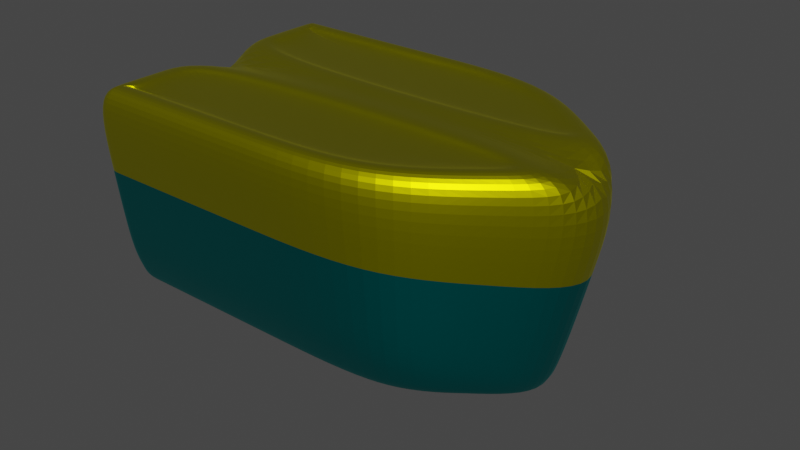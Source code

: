 # Source: robot.blend  (saved by Blender 2.93.21; exported with 4.5.12 LTS)
import bpy
from mathutils import Matrix  # noqa: F401  (used for matrix-valued properties, if any)

bpy.ops.wm.read_factory_settings(use_empty=True)
scene = bpy.context.scene
scene.name = 'Scene'

# ---- collections
col_collection = bpy.data.collections.new('Collection'); scene.collection.children.link(col_collection)

# ---- materials (node trees are filled in below, after node groups)
mat_yellow = bpy.data.materials.new('Yellow')
mat_yellow.alpha_threshold = 0.0
mat_yellow.use_transparent_shadow = False
mat_yellow.preview_render_type = 'CUBE'
mat_yellow.line_color = (0.0, 0.0, 0.0, 1.0)
mat_green = bpy.data.materials.new('Green')
mat_green.use_transparent_shadow = False
mat_green.preview_render_type = 'CUBE'

# ---- material node trees
mat_yellow.use_nodes = True; mat_yellow.node_tree.nodes.clear()
_N = mat_yellow.node_tree.nodes; _L = mat_yellow.node_tree.links
n0 = _N.new('ShaderNodeOutputMaterial'); n0.name = 'Material Output'; n0.location = (300, 300)
n1 = _N.new('ShaderNodeBsdfPrincipled'); n1.name = 'Principled BSDF'; n1.location = (10, 300)
n1.distribution = 'GGX'
n1.subsurface_method = 'BURLEY'
n1.inputs[0].default_value = (0.7682, 0.7157, 0.0009106, 1.0)
n1.inputs[1].default_value = 1.0
n1.inputs[2].default_value = 0.4
n1.inputs[3].default_value = 1.45
n1.inputs[27].default_value = (0.0, 0.0, 0.0, 1.0)
n1.inputs[28].default_value = 1.0
_L.new(n1.outputs[0], n0.inputs[0])
n0.is_active_output = True
mat_green.use_nodes = True; mat_green.node_tree.nodes.clear()
_N = mat_green.node_tree.nodes; _L = mat_green.node_tree.links
n0 = _N.new('ShaderNodeBsdfPrincipled'); n0.name = 'Principled BSDF'; n0.location = (10, 300)
n0.distribution = 'GGX'
n0.subsurface_method = 'BURLEY'
n0.inputs[0].default_value = (0.0, 0.2623, 0.2623, 1.0)
n0.inputs[1].default_value = 1.0
n0.inputs[3].default_value = 1.45
n0.inputs[27].default_value = (0.0, 0.0, 0.0, 1.0)
n0.inputs[28].default_value = 1.0
n1 = _N.new('ShaderNodeOutputMaterial'); n1.name = 'Material Output'; n1.location = (300, 300)
_L.new(n0.outputs[0], n1.inputs[0])
n1.is_active_output = True

# ---- world
world_world = bpy.data.worlds.new('World'); scene.world = world_world
world_world.use_nodes = True; world_world.node_tree.nodes.clear()
_N = world_world.node_tree.nodes; _L = world_world.node_tree.links
n0 = _N.new('ShaderNodeOutputWorld'); n0.name = 'World Output'; n0.location = (300, 300)
n1 = _N.new('ShaderNodeBackground'); n1.name = 'Background'; n1.location = (10, 300)
n1.inputs[0].default_value = (0.05088, 0.05088, 0.05088, 1.0)
_L.new(n1.outputs[0], n0.inputs[0])
n0.is_active_output = True
world_world.color = (0.05088, 0.05088, 0.05088)
world_world.use_sun_shadow = False
world_world.sun_shadow_jitter_overblur = 0.0

# ---- meshes
me_cube = bpy.data.meshes.new('Cube')
me_cube.from_pydata([(0.4711, 0.5109, -0.7051), (0.4711, -0.6058, -0.7051), (0.0, -1.205, 0.5756), (0.0, -0.9282, -0.7849), (0.0, 0.5109, 0.5756), (0.4711, 0.3571, -0.7051), (0.5578, 0.5109, -0.4123), (0.5578, -0.6058, -0.4123), (0.0, -0.9988, -0.6587), (0.5578, 0.3571, -0.4123), (0.5144, 0.5109, -0.5587), (0.5144, -0.6058, -0.5587), (0.2355, -0.767, -0.745), (0.4711, 0.434, -0.7051), (0.2355, 0.5109, -0.745), (0.0, -0.3078, -0.7849), (0.0, -0.9635, -0.7218), (0.4711, -0.1244, -0.7051), (0.5144, 0.3571, -0.5587), (0.2355, 0.3348, -0.745), (0.6043, 0.5109, 0.08165), (0.6043, -0.6058, 0.08165), (0.0, 0.5109, -0.04152), (0.0, -1.102, -0.04152), (0.6043, 0.3571, 0.08165), (0.5578, 0.434, -0.4123), (0.2789, -0.8023, -0.5355), (0.2789, 0.5109, -0.5355), (0.5578, -0.1244, -0.4123), (0.5144, -0.1244, -0.5587), (0.2572, 0.5109, -0.6403), (0.2572, -0.7847, -0.6403), (0.5144, 0.434, -0.5587), (0.2355, 0.4229, -0.745), (0.6043, 0.434, 0.08165), (0.3022, -0.8538, 0.02007), (0.3022, 0.5109, 0.02007), (0.6043, -0.1244, 0.08165), (0.2355, -0.2161, -0.745), (0.5191, -0.1244, 0.5756), (0.5191, -0.548, 0.5756), (0.3255, 0.3792, 0.5756), (0.5191, 0.3792, 0.5756), (0.2362, -0.8084, 0.5756), (0.5191, 0.434, 0.5756), (0.5191, 0.3571, 0.5756), (0.6509, -0.1244, 0.5756), (0.6509, -0.6058, 0.5756), (0.3255, 0.5109, 0.5756), (0.6509, 0.5109, 0.5756), (0.3255, -0.9053, 0.5756), (0.6509, 0.434, 0.5756), (0.1318, -0.9045, 0.5756), (0.6509, 0.3571, 0.5756), (0.1318, 0.3792, 0.5756), (0.1318, 0.3792, 0.5324), (0.1318, -0.9045, 0.5324), (0.5191, -0.1244, 0.5324), (0.5191, -0.548, 0.5324), (0.3255, 0.3792, 0.5324), (0.5191, 0.3792, 0.5324), (0.2362, -0.8084, 0.5324), (0.5191, 0.434, 0.5324), (0.5191, 0.3571, 0.5324)], [], [(38, 17, 1, 12), (37, 46, 47, 21), (36, 48, 49, 20), (35, 50, 2, 23), (34, 51, 53, 24), (33, 13, 5, 19), (32, 25, 9, 18), (31, 26, 8, 16), (30, 27, 6, 10), (29, 28, 7, 11), (17, 29, 11, 1), (5, 18, 29, 17), (18, 9, 28, 29), (14, 30, 10, 0), (12, 31, 16, 3), (1, 11, 31, 12), (11, 7, 26, 31), (13, 32, 18, 5), (0, 10, 32, 13), (10, 6, 25, 32), (14, 0, 13, 33), (25, 34, 24, 9), (6, 20, 34, 25), (20, 49, 51, 34), (26, 35, 23, 8), (7, 21, 35, 26), (21, 47, 50, 35), (27, 36, 20, 6), (22, 4, 48, 36), (28, 37, 21, 7), (9, 24, 37, 28), (24, 53, 46, 37), (15, 38, 12, 3), (19, 5, 17, 38), (41, 54, 55, 59), (39, 40, 47, 46), (41, 42, 49, 48), (43, 52, 2, 50), (44, 45, 53, 51), (45, 39, 46, 53), (54, 41, 48, 4), (40, 43, 50, 47), (42, 44, 51, 49), (52, 54, 4, 2), (56, 61, 58, 57, 63, 62, 60, 59, 55), (52, 43, 61, 56), (54, 52, 56, 55), (43, 40, 58, 61), (45, 44, 62, 63), (40, 39, 57, 58), (44, 42, 60, 62), (39, 45, 63, 57), (42, 41, 59, 60)])
me_cube.polygons.foreach_set('material_index', [1, 0, 0, 0, 0, 1, 1, 1, 1, 1, 1, 1, 1, 1, 1, 1, 1, 1, 1, 1, 1, 1, 1, 0, 1, 1, 0, 1, 0, 1, 1, 0, 1, 1, 0, 0, 0, 0, 0, 0, 0, 0, 0, 0, 0, 0, 0, 0, 0, 0, 0, 0, 0])
_uv = me_cube.uv_layers.new(name='UVMap')
_uv.uv.foreach_set('vector', [0.3125, 0.6422, 0.375, 0.6422, 0.375, 0.75, 0.3125, 0.75, 0.5286, 0.6422, 0.625, 0.6422, 0.625, 0.75, 0.5286, 0.75, 0.5286, 0.4375, 0.625, 0.4375, 0.625, 0.5, 0.5286, 0.5, 0.5286, 0.8125, 0.625, 0.8125, 0.625, 0.875, 0.5286, 0.875, 0.5286, 0.5172, 0.625, 0.5172, 0.625, 0.5344, 0.5286, 0.5344, 0.3125, 0.5172, 0.375, 0.5172, 0.375, 0.5344, 0.3125, 0.5344, 0.4036, 0.5172, 0.4321, 0.5172, 0.4321, 0.5344, 0.4036, 0.5344, 0.4036, 0.8125, 0.4321, 0.8125, 0.4321, 0.875, 0.4036, 0.875, 0.4036, 0.4375, 0.4321, 0.4375, 0.4321, 0.5, 0.4036, 0.5, 0.4036, 0.6422, 0.4321, 0.6422, 0.4321, 0.75, 0.4036, 0.75, 0.375, 0.6422, 0.4036, 0.6422, 0.4036, 0.75, 0.375, 0.75, 0.375, 0.5344, 0.4036, 0.5344, 0.4036, 0.6422, 0.375, 0.6422, 0.4036, 0.5344, 0.4321, 0.5344, 0.4321, 0.6422, 0.4036, 0.6422, 0.375, 0.4375, 0.4036, 0.4375, 0.4036, 0.5, 0.375, 0.5, 0.375, 0.8125, 0.4036, 0.8125, 0.4036, 0.875, 0.375, 0.875, 0.375, 0.75, 0.4036, 0.75, 0.4036, 0.8125, 0.375, 0.8125, 0.4036, 0.75, 0.4321, 0.75, 0.4321, 0.8125, 0.4036, 0.8125, 0.375, 0.5172, 0.4036, 0.5172, 0.4036, 0.5344, 0.375, 0.5344, 0.375, 0.5, 0.4036, 0.5, 0.4036, 0.5172, 0.375, 0.5172, 0.4036, 0.5, 0.4321, 0.5, 0.4321, 0.5172, 0.4036, 0.5172, 0.3125, 0.5, 0.375, 0.5, 0.375, 0.5172, 0.3125, 0.5172, 0.4321, 0.5172, 0.5286, 0.5172, 0.5286, 0.5344, 0.4321, 0.5344, 0.4321, 0.5, 0.5286, 0.5, 0.5286, 0.5172, 0.4321, 0.5172, 0.5286, 0.5, 0.625, 0.5, 0.625, 0.5172, 0.5286, 0.5172, 0.4321, 0.8125, 0.5286, 0.8125, 0.5286, 0.875, 0.4321, 0.875, 0.4321, 0.75, 0.5286, 0.75, 0.5286, 0.8125, 0.4321, 0.8125, 0.5286, 0.75, 0.625, 0.75, 0.625, 0.8125, 0.5286, 0.8125, 0.4321, 0.4375, 0.5286, 0.4375, 0.5286, 0.5, 0.4321, 0.5, 0.5286, 0.375, 0.625, 0.375, 0.625, 0.4375, 0.5286, 0.4375, 0.4321, 0.6422, 0.5286, 0.6422, 0.5286, 0.75, 0.4321, 0.75, 0.4321, 0.5344, 0.5286, 0.5344, 0.5286, 0.6422, 0.4321, 0.6422, 0.5286, 0.5344, 0.625, 0.5344, 0.625, 0.6422, 0.5286, 0.6422, 0.25, 0.6422, 0.3125, 0.6422, 0.3125, 0.75, 0.25, 0.75, 0.3125, 0.5344, 0.375, 0.5344, 0.375, 0.6422, 0.3125, 0.6422, 0.625, 0.4716, 0.625, 0.4361, 0.625, 0.4361, 0.625, 0.4716, 0.625, 0.6262, 0.625, 0.7278, 0.625, 0.75, 0.625, 0.6422, 0.625, 0.4716, 0.625, 0.5071, 0.625, 0.5, 0.625, 0.4375, 0.625, 0.779, 0.625, 0.7985, 0.625, 0.875, 0.625, 0.8125, 0.625, 0.4938, 0.625, 0.5123, 0.625, 0.5344, 0.625, 0.5172, 0.625, 0.5123, 0.625, 0.6262, 0.625, 0.6422, 0.625, 0.5344, 0.625, 0.4361, 0.625, 0.4716, 0.625, 0.4375, 0.625, 0.375, 0.625, 0.7278, 0.625, 0.779, 0.625, 0.8125, 0.625, 0.75, 0.625, 0.5071, 0.625, 0.4938, 0.625, 0.5172, 0.625, 0.5, 0.625, 0.7985, 0.625, 0.4361, 0.625, 0.375, 0.625, 0.875, 0.625, 0.7985, 0.625, 0.779, 0.625, 0.7278, 0.625, 0.6262, 0.625, 0.5123, 0.625, 0.4938, 0.625, 0.5071, 0.625, 0.4716, 0.625, 0.4361, 0.625, 0.7985, 0.625, 0.779, 0.625, 0.779, 0.625, 0.7985, 0.625, 0.4361, 0.625, 0.7985, 0.625, 0.7985, 0.625, 0.4361, 0.625, 0.779, 0.625, 0.7278, 0.625, 0.7278, 0.625, 0.779, 0.625, 0.5123, 0.625, 0.4938, 0.625, 0.4938, 0.625, 0.5123, 0.625, 0.7278, 0.625, 0.6262, 0.625, 0.6262, 0.625, 0.7278, 0.625, 0.4938, 0.625, 0.5071, 0.625, 0.5071, 0.625, 0.4938, 0.625, 0.6262, 0.625, 0.5123, 0.625, 0.5123, 0.625, 0.6262, 0.625, 0.5071, 0.625, 0.4716, 0.625, 0.4716, 0.625, 0.5071])
me_cube.materials.append(mat_yellow)
me_cube.materials.append(mat_green)
me_cube.use_remesh_preserve_volume = False
me_cube.use_remesh_preserve_attributes = False
me_cube.use_mirror_vertex_groups = False
me_cube.update()

# ---- objects
ob_cube = bpy.data.objects.new('Cube', me_cube)

# ---- transforms, parenting, visibility, modifiers, constraints
ob_cube.location = (0.0, 0.0, 0.0)
ob_cube.rotation_euler = (0.0, 0.0, 1.571)
ob_cube.scale = (0.2463, 0.3233, 0.1901)
ob_cube.lock_rotations_4d = False
ob_cube.empty_display_type = 'ARROWS'
ob_cube.lineart.crease_threshold = 0.0
_m = ob_cube.modifiers.new('Mirror', 'MIRROR')
_m = ob_cube.modifiers.new('Subdivision', 'SUBSURF')
_m.quality = 1
_m.levels = 5
_m.render_levels = 3

# ---- collection membership
col_collection.objects.link(ob_cube)

# ---- scene / render settings (as saved in the file)
scene.frame_start = 1; scene.frame_end = 250; scene.frame_set(1)
scene.render.engine = 'BLENDER_EEVEE_NEXT'
scene.cycles.use_denoising = False
scene.cycles.samples = 128
scene.cycles.sampling_pattern = 'TABULATED_SOBOL'
scene.cycles.use_adaptive_sampling = False
scene.cycles.use_light_tree = False
scene.view_settings.view_transform = 'Filmic'
bpy.context.view_layer.update()

# ---- added for rendering (the .blend has no active camera and no usable light): camera, sun
cam_auto = bpy.data.cameras.new('AutoCamera')
cam_auto.lens = 50.0
cam_auto.sensor_width = 36.0
cam_auto.clip_end = 1000.0
ob_auto_camera = bpy.data.objects.new('AutoCamera', cam_auto)
scene.collection.objects.link(ob_auto_camera)
ob_auto_camera.location = (0.751377, -0.767063, 0.491488)
ob_auto_camera.rotation_euler = (1.09748, -7.21219e-08, 0.694738)
scene.camera = ob_auto_camera
light_auto_sun = bpy.data.lights.new('AutoSun', 'SUN')
light_auto_sun.energy = 3.0
light_auto_sun.angle = 0.0523599
ob_auto_sun = bpy.data.objects.new('AutoSun', light_auto_sun)
scene.collection.objects.link(ob_auto_sun)
ob_auto_sun.rotation_euler = (0.872665, 0.174533, 0.523599)
bpy.context.view_layer.update()
